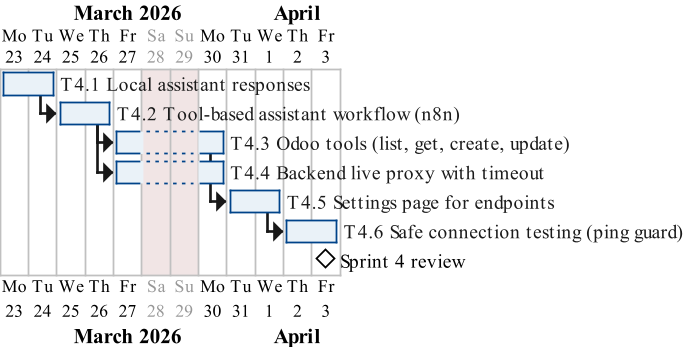

The diagram above was rendered by PlantUML. Its source (embedded in the PNG):
@startgantt
skinparamlocked dpi 170
' Sprint 4 task-level schedule (backlog T4.1-T4.6). Global overview: gantt-project.puml.
skinparam backgroundColor transparent
skinparam defaultFontName Times New Roman
skinparam shadowing false
<style>
ganttDiagram {
  task {
    BackGroundColor #EAF2F8
    LineColor #004389
    FontColor #1A1A1A
  }
  milestone { BackGroundColor #004389 LineColor #003063 }
  note { BackGroundColor #FBF6DD LineColor #9A8C4A }
}
</style>
Project starts 2026-03-23
saturday are closed
sunday are closed

[T4.1 Local assistant responses] as [t41] lasts 2 days
[T4.2 Tool-based assistant workflow (n8n)] as [t42] lasts 2 days
[t42] starts at [t41]'s end
[T4.3 Odoo tools (list, get, create, update)] as [t43] lasts 2 days
[t43] starts at [t42]'s end
[T4.4 Backend live proxy with timeout] as [t44] lasts 2 days
[t44] starts at [t42]'s end
[T4.5 Settings page for endpoints] as [t45] lasts 2 days
[t45] starts at [t43]'s end
[T4.6 Safe connection testing (ping guard)] as [t46] lasts 2 days
[t46] starts at [t45]'s end
[Sprint 4 review] happens at [t46]'s end
@endgantt